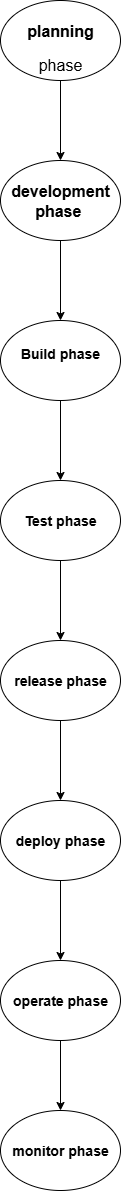

The diagram above was exported from draw.io. Its source (the exported page's mxGraphModel, read from the mxfile embedded in the PNG):
<mxGraphModel dx="1042" dy="562" grid="1" gridSize="10" guides="1" tooltips="1" connect="1" arrows="1" fold="1" page="1" pageScale="1" pageWidth="850" pageHeight="1100" math="0" shadow="0">
  <root>
    <mxCell id="0" />
    <mxCell id="1" parent="0" />
    <mxCell id="BRMJoSXCA7UvZSLFQQsx-3" value="" style="edgeStyle=orthogonalEdgeStyle;rounded=0;orthogonalLoop=1;jettySize=auto;html=1;" edge="1" parent="1" source="BRMJoSXCA7UvZSLFQQsx-1" target="BRMJoSXCA7UvZSLFQQsx-2">
      <mxGeometry relative="1" as="geometry" />
    </mxCell>
    <mxCell id="BRMJoSXCA7UvZSLFQQsx-1" value="&lt;h3&gt;&lt;font size=&quot;3&quot;&gt;planning&lt;/font&gt;&lt;/h3&gt;&lt;div&gt;&lt;font size=&quot;3&quot;&gt;phase&lt;/font&gt;&lt;/div&gt;" style="ellipse;whiteSpace=wrap;html=1;" vertex="1" parent="1">
      <mxGeometry x="310" y="60" width="120" height="80" as="geometry" />
    </mxCell>
    <mxCell id="BRMJoSXCA7UvZSLFQQsx-5" value="" style="edgeStyle=orthogonalEdgeStyle;rounded=0;orthogonalLoop=1;jettySize=auto;html=1;" edge="1" parent="1" source="BRMJoSXCA7UvZSLFQQsx-2" target="BRMJoSXCA7UvZSLFQQsx-4">
      <mxGeometry relative="1" as="geometry" />
    </mxCell>
    <mxCell id="BRMJoSXCA7UvZSLFQQsx-2" value="&lt;h3&gt;&lt;font size=&quot;3&quot;&gt;development phase&amp;nbsp;&lt;/font&gt;&lt;/h3&gt;" style="ellipse;whiteSpace=wrap;html=1;" vertex="1" parent="1">
      <mxGeometry x="310" y="220" width="120" height="80" as="geometry" />
    </mxCell>
    <mxCell id="BRMJoSXCA7UvZSLFQQsx-7" value="" style="edgeStyle=orthogonalEdgeStyle;rounded=0;orthogonalLoop=1;jettySize=auto;html=1;" edge="1" parent="1" source="BRMJoSXCA7UvZSLFQQsx-4" target="BRMJoSXCA7UvZSLFQQsx-6">
      <mxGeometry relative="1" as="geometry" />
    </mxCell>
    <mxCell id="BRMJoSXCA7UvZSLFQQsx-4" value="&lt;h3&gt;&lt;font style=&quot;font-size: 14px;&quot;&gt;Build phase&lt;/font&gt;&lt;/h3&gt;&lt;div&gt;&lt;br&gt;&lt;/div&gt;" style="ellipse;whiteSpace=wrap;html=1;" vertex="1" parent="1">
      <mxGeometry x="310" y="380" width="120" height="80" as="geometry" />
    </mxCell>
    <mxCell id="BRMJoSXCA7UvZSLFQQsx-9" value="" style="edgeStyle=orthogonalEdgeStyle;rounded=0;orthogonalLoop=1;jettySize=auto;html=1;" edge="1" parent="1" source="BRMJoSXCA7UvZSLFQQsx-6" target="BRMJoSXCA7UvZSLFQQsx-8">
      <mxGeometry relative="1" as="geometry" />
    </mxCell>
    <mxCell id="BRMJoSXCA7UvZSLFQQsx-6" value="&lt;h3&gt;&lt;font style=&quot;font-size: 14px;&quot;&gt;Test phase&lt;/font&gt;&lt;/h3&gt;" style="ellipse;whiteSpace=wrap;html=1;" vertex="1" parent="1">
      <mxGeometry x="310" y="540" width="120" height="80" as="geometry" />
    </mxCell>
    <mxCell id="BRMJoSXCA7UvZSLFQQsx-11" value="" style="edgeStyle=orthogonalEdgeStyle;rounded=0;orthogonalLoop=1;jettySize=auto;html=1;" edge="1" parent="1" source="BRMJoSXCA7UvZSLFQQsx-8" target="BRMJoSXCA7UvZSLFQQsx-10">
      <mxGeometry relative="1" as="geometry" />
    </mxCell>
    <mxCell id="BRMJoSXCA7UvZSLFQQsx-8" value="&lt;h3&gt;&lt;font style=&quot;font-size: 14px;&quot;&gt;release phase&lt;/font&gt;&lt;/h3&gt;" style="ellipse;whiteSpace=wrap;html=1;" vertex="1" parent="1">
      <mxGeometry x="310" y="700" width="120" height="80" as="geometry" />
    </mxCell>
    <mxCell id="BRMJoSXCA7UvZSLFQQsx-13" value="" style="edgeStyle=orthogonalEdgeStyle;rounded=0;orthogonalLoop=1;jettySize=auto;html=1;" edge="1" parent="1" source="BRMJoSXCA7UvZSLFQQsx-10" target="BRMJoSXCA7UvZSLFQQsx-12">
      <mxGeometry relative="1" as="geometry" />
    </mxCell>
    <mxCell id="BRMJoSXCA7UvZSLFQQsx-10" value="&lt;h3&gt;&lt;font style=&quot;font-size: 14px;&quot;&gt;deploy phase&lt;/font&gt;&lt;/h3&gt;" style="ellipse;whiteSpace=wrap;html=1;" vertex="1" parent="1">
      <mxGeometry x="310" y="860" width="120" height="80" as="geometry" />
    </mxCell>
    <mxCell id="BRMJoSXCA7UvZSLFQQsx-15" value="" style="edgeStyle=orthogonalEdgeStyle;rounded=0;orthogonalLoop=1;jettySize=auto;html=1;" edge="1" parent="1" source="BRMJoSXCA7UvZSLFQQsx-12" target="BRMJoSXCA7UvZSLFQQsx-14">
      <mxGeometry relative="1" as="geometry" />
    </mxCell>
    <mxCell id="BRMJoSXCA7UvZSLFQQsx-12" value="&lt;h3&gt;&lt;font style=&quot;font-size: 14px;&quot;&gt;operate phase&lt;/font&gt;&lt;/h3&gt;" style="ellipse;whiteSpace=wrap;html=1;" vertex="1" parent="1">
      <mxGeometry x="310" y="1020" width="120" height="80" as="geometry" />
    </mxCell>
    <mxCell id="BRMJoSXCA7UvZSLFQQsx-14" value="&lt;h3&gt;&lt;font style=&quot;font-size: 14px;&quot;&gt;monitor phase&lt;/font&gt;&lt;/h3&gt;" style="ellipse;whiteSpace=wrap;html=1;" vertex="1" parent="1">
      <mxGeometry x="310" y="1170" width="120" height="80" as="geometry" />
    </mxCell>
  </root>
</mxGraphModel>